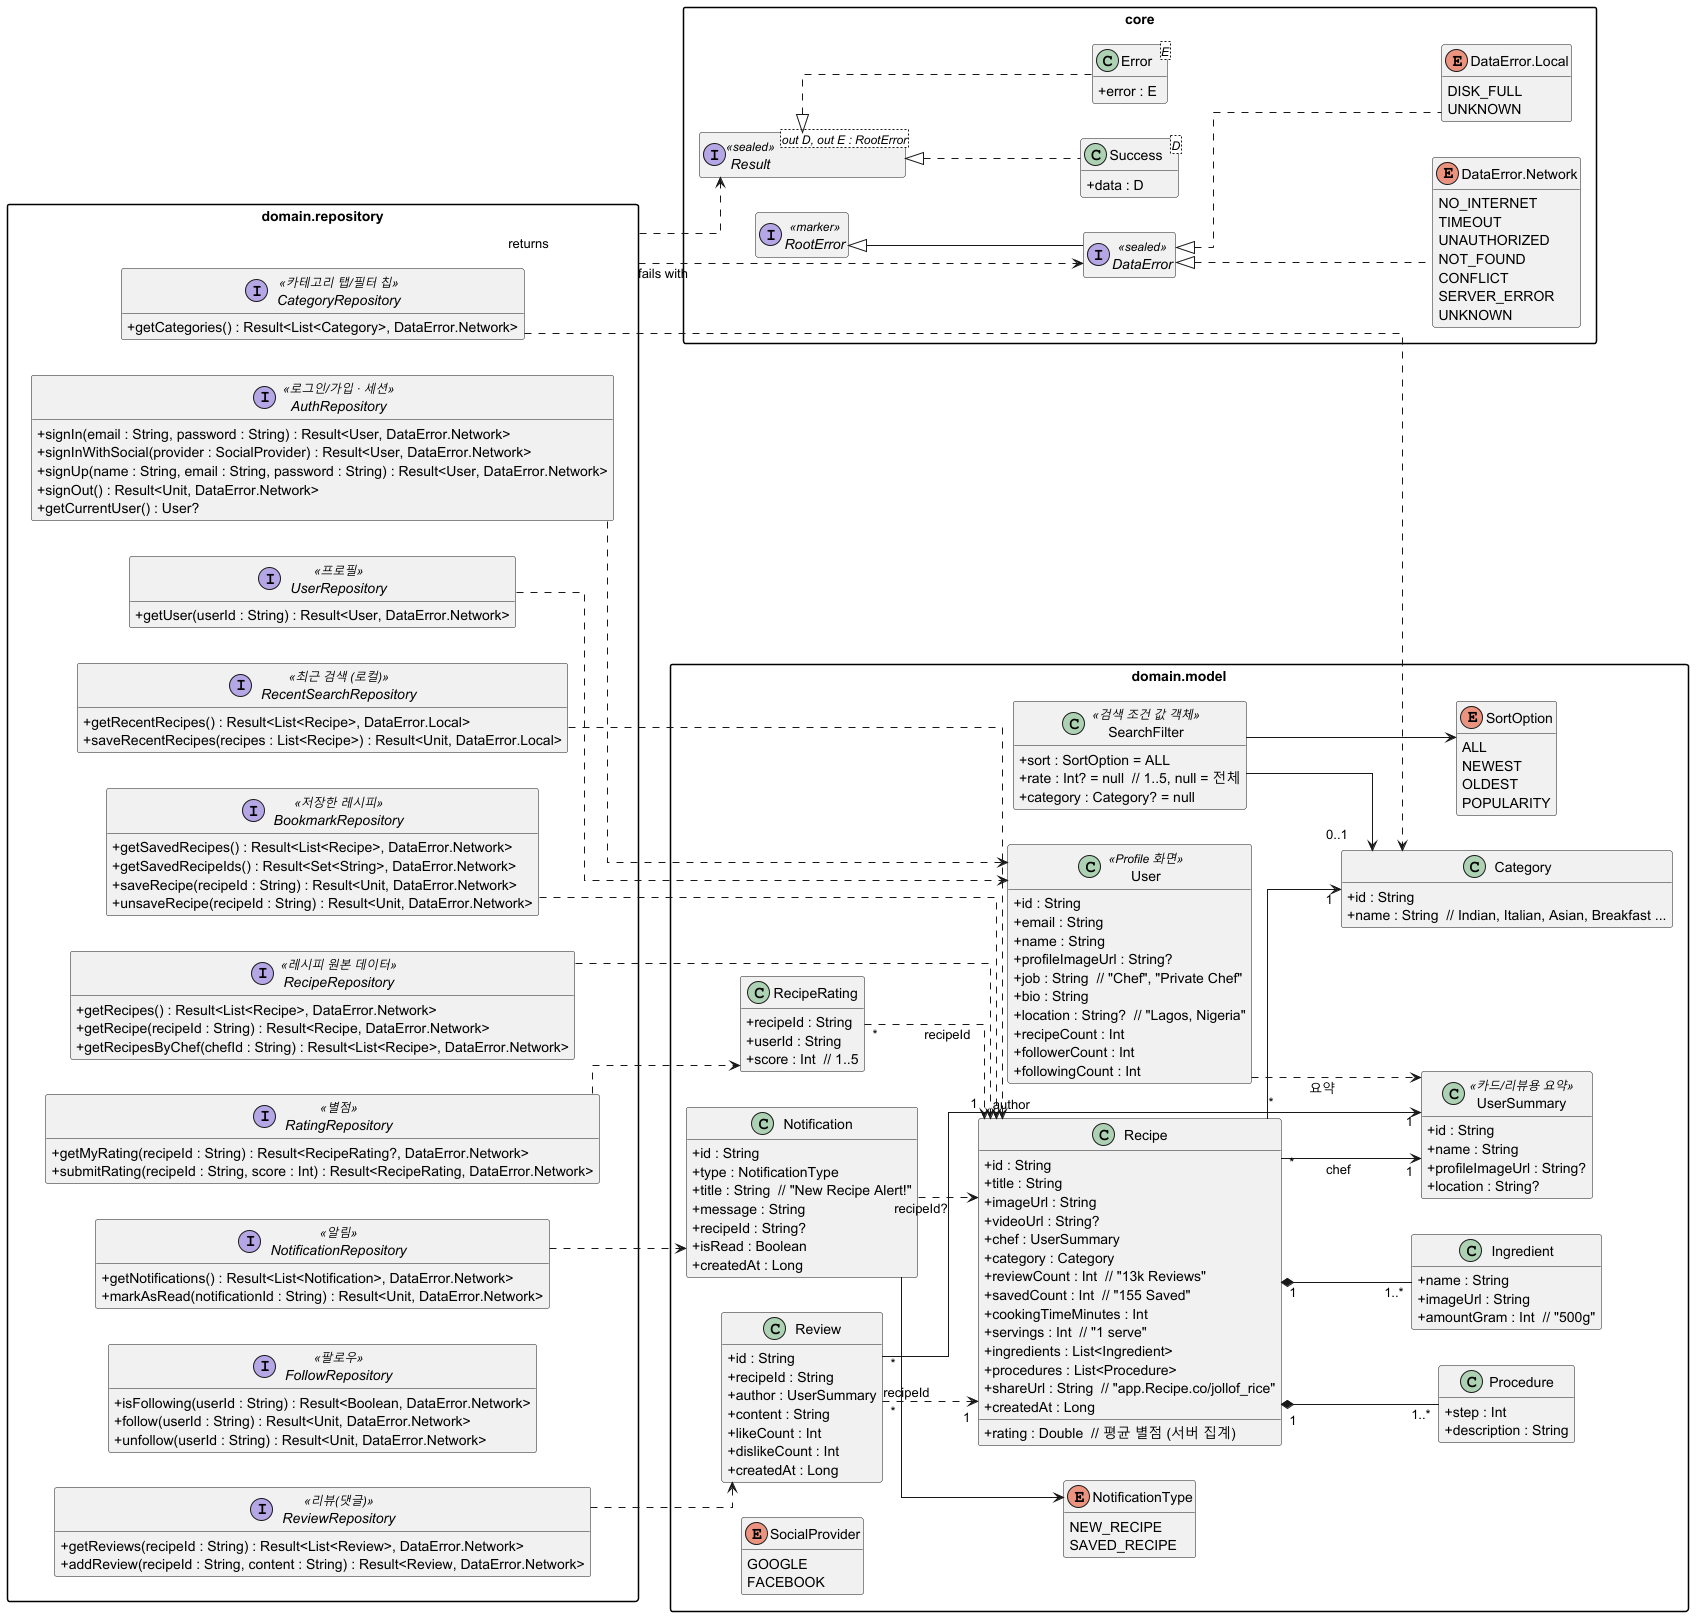

The diagram above was rendered by PlantUML. Its source (embedded in the PNG):
@startuml architecture
' ============================================================
'  Food Recipe App (Community) - Domain Model & Repository
'  - 비즈니스 규칙(판정/가공)은 이 다이어그램에 그리지 않는다 → business_rules.md
'  - Repository 반환 타입 = "이 저장소가 주는 데이터"
' ============================================================
left to right direction

set separator none
skinparam classAttributeIconSize 0
skinparam packageStyle rectangle
skinparam linetype ortho
skinparam shadowing false
hide empty members

' ------------------------------------------------------------
' 0. 공통 결과 타입 (Repository 시그니처에 쓰이므로 함께 정의)
' ------------------------------------------------------------
package "core" {
  interface RootError <<marker>>

  interface "Result<out D, out E : RootError>" as Result <<sealed>>
  class "Success<D>" as Success {
    + data : D
  }
  class "Error<E>" as Failure {
    + error : E
  }
  Result <|.. Success
  Result <|.. Failure

  interface DataError <<sealed>>
  enum "DataError.Network" as NetworkError {
    NO_INTERNET
    TIMEOUT
    UNAUTHORIZED
    NOT_FOUND
    CONFLICT
    SERVER_ERROR
    UNKNOWN
  }
  enum "DataError.Local" as LocalError {
    DISK_FULL
    UNKNOWN
  }
  RootError <|-- DataError
  DataError <|.. NetworkError
  DataError <|.. LocalError
}

' ------------------------------------------------------------
' 1. 도메인 모델
' ------------------------------------------------------------
package "domain.model" {

  class User <<Profile 화면>> {
    + id : String
    + email : String
    + name : String
    + profileImageUrl : String?
    + job : String  // "Chef", "Private Chef"
    + bio : String
    + location : String?  // "Lagos, Nigeria"
    + recipeCount : Int
    + followerCount : Int
    + followingCount : Int
  }

  class UserSummary <<카드/리뷰용 요약>> {
    + id : String
    + name : String
    + profileImageUrl : String?
    + location : String?
  }

  class Recipe {
    + id : String
    + title : String
    + imageUrl : String
    + videoUrl : String?
    + chef : UserSummary
    + category : Category
    + rating : Double  // 평균 별점 (서버 집계)
    + reviewCount : Int  // "13k Reviews"
    + savedCount : Int  // "155 Saved"
    + cookingTimeMinutes : Int
    + servings : Int  // "1 serve"
    + ingredients : List<Ingredient>
    + procedures : List<Procedure>
    + shareUrl : String  // "app.Recipe.co/jollof_rice"
    + createdAt : Long
  }

  class Ingredient {
    + name : String
    + imageUrl : String
    + amountGram : Int  // "500g"
  }

  class Procedure {
    + step : Int
    + description : String
  }

  class Category {
    + id : String
    + name : String  // Indian, Italian, Asian, Breakfast ...
  }

  class SearchFilter <<검색 조건 값 객체>> {
    + sort : SortOption = ALL
    + rate : Int? = null  // 1..5, null = 전체
    + category : Category? = null
  }

  enum SortOption {
    ALL
    NEWEST
    OLDEST
    POPULARITY
  }

  class Review {
    + id : String
    + recipeId : String
    + author : UserSummary
    + content : String
    + likeCount : Int
    + dislikeCount : Int
    + createdAt : Long
  }

  class RecipeRating {
    + recipeId : String
    + userId : String
    + score : Int  // 1..5
  }

  class Notification {
    + id : String
    + type : NotificationType
    + title : String  // "New Recipe Alert!"
    + message : String
    + recipeId : String?
    + isRead : Boolean
    + createdAt : Long
  }

  enum NotificationType {
    NEW_RECIPE
    SAVED_RECIPE
  }

  enum SocialProvider {
    GOOGLE
    FACEBOOK
  }

  Recipe "1" *-- "1..*" Ingredient
  Recipe "1" *-- "1..*" Procedure
  Recipe "*" --> "1" Category
  Recipe "*" --> "1" UserSummary : chef
  Review "*" --> "1" UserSummary : author
  Review "*" ..> "1" Recipe : recipeId
  RecipeRating "*" ..> "1" Recipe : recipeId
  Notification --> NotificationType
  Notification ..> Recipe : recipeId?
  SearchFilter --> SortOption
  SearchFilter --> "0..1" Category
  User ..> UserSummary : 요약
}

' ------------------------------------------------------------
' 2. Repository 인터페이스 (데이터 접근만, 판정 로직 없음)
' ------------------------------------------------------------
package "domain.repository" {

  interface AuthRepository <<로그인/가입 · 세션>> {
    + signIn(email : String, password : String) : Result<User, DataError.Network>
    + signInWithSocial(provider : SocialProvider) : Result<User, DataError.Network>
    + signUp(name : String, email : String, password : String) : Result<User, DataError.Network>
    + signOut() : Result<Unit, DataError.Network>
    + getCurrentUser() : User?
  }

  interface UserRepository <<프로필>> {
    + getUser(userId : String) : Result<User, DataError.Network>
  }

  interface RecipeRepository <<레시피 원본 데이터>> {
    + getRecipes() : Result<List<Recipe>, DataError.Network>
    + getRecipe(recipeId : String) : Result<Recipe, DataError.Network>
    + getRecipesByChef(chefId : String) : Result<List<Recipe>, DataError.Network>
  }

  interface CategoryRepository <<카테고리 탭/필터 칩>> {
    + getCategories() : Result<List<Category>, DataError.Network>
  }

  interface RecentSearchRepository <<최근 검색 (로컬)>> {
    + getRecentRecipes() : Result<List<Recipe>, DataError.Local>
    + saveRecentRecipes(recipes : List<Recipe>) : Result<Unit, DataError.Local>
  }

  interface BookmarkRepository <<저장한 레시피>> {
    + getSavedRecipes() : Result<List<Recipe>, DataError.Network>
    + getSavedRecipeIds() : Result<Set<String>, DataError.Network>
    + saveRecipe(recipeId : String) : Result<Unit, DataError.Network>
    + unsaveRecipe(recipeId : String) : Result<Unit, DataError.Network>
  }

  interface ReviewRepository <<리뷰(댓글)>> {
    + getReviews(recipeId : String) : Result<List<Review>, DataError.Network>
    + addReview(recipeId : String, content : String) : Result<Review, DataError.Network>
  }

  interface RatingRepository <<별점>> {
    + getMyRating(recipeId : String) : Result<RecipeRating?, DataError.Network>
    + submitRating(recipeId : String, score : Int) : Result<RecipeRating, DataError.Network>
  }

  interface FollowRepository <<팔로우>> {
    + isFollowing(userId : String) : Result<Boolean, DataError.Network>
    + follow(userId : String) : Result<Unit, DataError.Network>
    + unfollow(userId : String) : Result<Unit, DataError.Network>
  }

  interface NotificationRepository <<알림>> {
    + getNotifications() : Result<List<Notification>, DataError.Network>
    + markAsRead(notificationId : String) : Result<Unit, DataError.Network>
  }
}

' ------------------------------------------------------------
' 3. Repository → 제공 데이터 (점선: "이 데이터를 준다")
' ------------------------------------------------------------
AuthRepository ..> User
UserRepository ..> User
RecipeRepository ..> Recipe
CategoryRepository ..> Category
RecentSearchRepository ..> Recipe
BookmarkRepository ..> Recipe
ReviewRepository ..> Review
RatingRepository ..> RecipeRating
NotificationRepository ..> Notification

"domain.repository" ..> Result : returns
"domain.repository" ..> DataError : fails with

@enduml